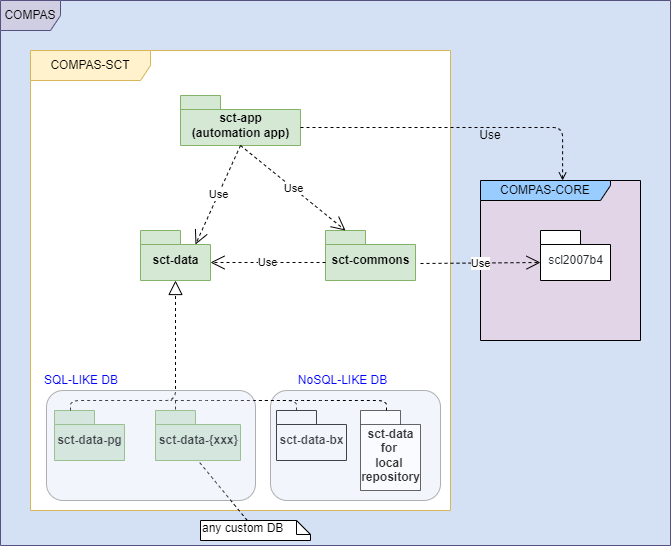

The diagram above was exported from draw.io. Its source (the exported page's mxGraphModel, read from the mxfile embedded in the PNG):
<mxGraphModel dx="1038" dy="547" grid="1" gridSize="10" guides="1" tooltips="1" connect="1" arrows="1" fold="1" page="1" pageScale="1" pageWidth="827" pageHeight="1169" math="0" shadow="0">
  <root>
    <mxCell id="0" />
    <mxCell id="1" parent="0" />
    <mxCell id="mlE7LE_FIp_m5NRGwoGI-30" value="COMPAS" style="shape=umlFrame;whiteSpace=wrap;html=1;fillColor=#d0cee2;strokeColor=#56517e;swimlaneFillColor=#D4E1F5;" parent="1" vertex="1">
      <mxGeometry x="140" y="40" width="670" height="545" as="geometry" />
    </mxCell>
    <mxCell id="mlE7LE_FIp_m5NRGwoGI-31" value="COMPAS-SCT" style="shape=umlFrame;whiteSpace=wrap;html=1;width=120;height=30;fillColor=#fff2cc;strokeColor=#d6b656;swimlaneFillColor=#ffffff;" parent="1" vertex="1">
      <mxGeometry x="170" y="90" width="420" height="460" as="geometry" />
    </mxCell>
    <mxCell id="mlE7LE_FIp_m5NRGwoGI-32" value="COMPAS-CORE" style="shape=umlFrame;whiteSpace=wrap;html=1;width=130;height=20;swimlaneFillColor=#E1D5E7;fillColor=#99CCFF;" parent="1" vertex="1">
      <mxGeometry x="620" y="220" width="160" height="160" as="geometry" />
    </mxCell>
    <mxCell id="mlE7LE_FIp_m5NRGwoGI-33" value="sct-commons" style="shape=folder;fontStyle=1;spacingTop=10;tabWidth=40;tabHeight=14;tabPosition=left;html=1;fillColor=#d5e8d4;strokeColor=#82b366;" parent="1" vertex="1">
      <mxGeometry x="465" y="270" width="90" height="50" as="geometry" />
    </mxCell>
    <mxCell id="mlE7LE_FIp_m5NRGwoGI-34" value="sct-data" style="shape=folder;fontStyle=1;spacingTop=10;tabWidth=40;tabHeight=14;tabPosition=left;html=1;fillColor=#d5e8d4;strokeColor=#82b366;" parent="1" vertex="1">
      <mxGeometry x="280" y="270" width="70" height="50" as="geometry" />
    </mxCell>
    <mxCell id="mlE7LE_FIp_m5NRGwoGI-35" value="sct-data-pg" style="shape=folder;fontStyle=1;spacingTop=10;tabWidth=40;tabHeight=14;tabPosition=left;html=1;fillColor=#d5e8d4;strokeColor=#82b366;" parent="1" vertex="1">
      <mxGeometry x="194" y="450" width="70" height="50" as="geometry" />
    </mxCell>
    <mxCell id="mlE7LE_FIp_m5NRGwoGI-36" value="sct-data-bx" style="shape=folder;fontStyle=1;spacingTop=10;tabWidth=40;tabHeight=14;tabPosition=left;html=1;" parent="1" vertex="1">
      <mxGeometry x="416" y="450" width="70" height="50" as="geometry" />
    </mxCell>
    <mxCell id="mlE7LE_FIp_m5NRGwoGI-38" value="sct-app&lt;br&gt;(automation app)" style="shape=folder;fontStyle=1;spacingTop=10;tabWidth=40;tabHeight=14;tabPosition=left;html=1;fillColor=#d5e8d4;strokeColor=#82b366;" parent="1" vertex="1">
      <mxGeometry x="320" y="135" width="120" height="50" as="geometry" />
    </mxCell>
    <mxCell id="mlE7LE_FIp_m5NRGwoGI-40" value="Use" style="endArrow=open;endSize=12;dashed=1;html=1;exitX=0.5;exitY=1;exitDx=0;exitDy=0;exitPerimeter=0;entryX=0;entryY=0;entryDx=20;entryDy=0;entryPerimeter=0;" parent="1" source="mlE7LE_FIp_m5NRGwoGI-38" target="mlE7LE_FIp_m5NRGwoGI-33" edge="1">
      <mxGeometry width="160" relative="1" as="geometry">
        <mxPoint x="140" y="620" as="sourcePoint" />
        <mxPoint x="300" y="620" as="targetPoint" />
      </mxGeometry>
    </mxCell>
    <mxCell id="mlE7LE_FIp_m5NRGwoGI-41" value="Use" style="endArrow=open;endSize=12;dashed=1;html=1;exitX=0.5;exitY=1;exitDx=0;exitDy=0;exitPerimeter=0;entryX=0;entryY=0;entryDx=55;entryDy=14;entryPerimeter=0;" parent="1" source="mlE7LE_FIp_m5NRGwoGI-38" target="mlE7LE_FIp_m5NRGwoGI-34" edge="1">
      <mxGeometry width="160" relative="1" as="geometry">
        <mxPoint x="140" y="620" as="sourcePoint" />
        <mxPoint x="336.5" y="182" as="targetPoint" />
      </mxGeometry>
    </mxCell>
    <mxCell id="mlE7LE_FIp_m5NRGwoGI-42" value="" style="endArrow=block;dashed=1;endFill=0;endSize=12;html=1;entryX=0.5;entryY=1;entryDx=0;entryDy=0;entryPerimeter=0;edgeStyle=orthogonalEdgeStyle;" parent="1" target="mlE7LE_FIp_m5NRGwoGI-34" edge="1">
      <mxGeometry width="160" relative="1" as="geometry">
        <mxPoint x="210" y="450" as="sourcePoint" />
        <mxPoint x="300" y="620" as="targetPoint" />
        <Array as="points">
          <mxPoint x="210" y="450" />
          <mxPoint x="210" y="440" />
          <mxPoint x="315" y="440" />
        </Array>
      </mxGeometry>
    </mxCell>
    <mxCell id="mlE7LE_FIp_m5NRGwoGI-43" value="" style="endArrow=none;dashed=1;html=1;exitX=0;exitY=0;exitDx=20;exitDy=0;exitPerimeter=0;" parent="1" source="mlE7LE_FIp_m5NRGwoGI-36" edge="1">
      <mxGeometry width="50" height="50" relative="1" as="geometry">
        <mxPoint x="140" y="670" as="sourcePoint" />
        <mxPoint x="310" y="440" as="targetPoint" />
        <Array as="points">
          <mxPoint x="436" y="440" />
          <mxPoint x="370" y="440" />
          <mxPoint x="350" y="440" />
        </Array>
      </mxGeometry>
    </mxCell>
    <mxCell id="mlE7LE_FIp_m5NRGwoGI-44" value="&lt;font color=&quot;#24292e&quot; size=&quot;1&quot;&gt;&lt;span style=&quot;font-weight: 400 ; white-space: normal ; font-size: 12px&quot;&gt;scl2007b4&lt;/span&gt;&lt;/font&gt;" style="shape=folder;fontStyle=1;spacingTop=10;tabWidth=40;tabHeight=14;tabPosition=left;html=1;" parent="1" vertex="1">
      <mxGeometry x="680" y="270" width="70" height="50" as="geometry" />
    </mxCell>
    <mxCell id="mlE7LE_FIp_m5NRGwoGI-45" value="Use" style="endArrow=open;endSize=12;dashed=1;html=1;entryX=0;entryY=0;entryDx=0;entryDy=32;entryPerimeter=0;" parent="1" target="mlE7LE_FIp_m5NRGwoGI-44" edge="1">
      <mxGeometry width="160" relative="1" as="geometry">
        <mxPoint x="560" y="303" as="sourcePoint" />
        <mxPoint x="300" y="610" as="targetPoint" />
      </mxGeometry>
    </mxCell>
    <mxCell id="mlE7LE_FIp_m5NRGwoGI-46" value="sct-data-{xxx}" style="shape=folder;fontStyle=1;spacingTop=10;tabWidth=40;tabHeight=14;tabPosition=left;html=1;fillColor=#d5e8d4;strokeColor=#82b366;" parent="1" vertex="1">
      <mxGeometry x="295" y="450" width="85" height="50" as="geometry" />
    </mxCell>
    <mxCell id="mlE7LE_FIp_m5NRGwoGI-47" value="" style="endArrow=none;dashed=1;html=1;entryX=0;entryY=0;entryDx=20;entryDy=0;entryPerimeter=0;" parent="1" target="mlE7LE_FIp_m5NRGwoGI-46" edge="1">
      <mxGeometry width="50" height="50" relative="1" as="geometry">
        <mxPoint x="315" y="440" as="sourcePoint" />
        <mxPoint x="190" y="610" as="targetPoint" />
      </mxGeometry>
    </mxCell>
    <mxCell id="mlE7LE_FIp_m5NRGwoGI-48" value="any custom DB" style="shape=note;whiteSpace=wrap;html=1;size=14;verticalAlign=top;align=left;spacingTop=-6;" parent="1" vertex="1">
      <mxGeometry x="340" y="560" width="110" height="20" as="geometry" />
    </mxCell>
    <mxCell id="mlE7LE_FIp_m5NRGwoGI-49" value="" style="endArrow=none;dashed=1;html=1;entryX=0.5;entryY=1;entryDx=0;entryDy=0;entryPerimeter=0;" parent="1" source="mlE7LE_FIp_m5NRGwoGI-48" target="mlE7LE_FIp_m5NRGwoGI-46" edge="1">
      <mxGeometry width="50" height="50" relative="1" as="geometry">
        <mxPoint x="140" y="660" as="sourcePoint" />
        <mxPoint x="190" y="610" as="targetPoint" />
      </mxGeometry>
    </mxCell>
    <mxCell id="mlE7LE_FIp_m5NRGwoGI-51" value="Use" style="endArrow=open;endSize=12;dashed=1;html=1;exitX=0;exitY=0;exitDx=0;exitDy=32;exitPerimeter=0;entryX=0;entryY=0;entryDx=70;entryDy=32;entryPerimeter=0;" parent="1" source="mlE7LE_FIp_m5NRGwoGI-33" target="mlE7LE_FIp_m5NRGwoGI-34" edge="1">
      <mxGeometry width="160" relative="1" as="geometry">
        <mxPoint x="579" y="307" as="sourcePoint" />
        <mxPoint x="700" y="402" as="targetPoint" />
      </mxGeometry>
    </mxCell>
    <mxCell id="mlE7LE_FIp_m5NRGwoGI-53" value="" style="endArrow=open;dashed=1;html=1;exitX=0;exitY=0;exitDx=120;exitDy=32;exitPerimeter=0;entryX=0.513;entryY=0;entryDx=0;entryDy=0;entryPerimeter=0;edgeStyle=orthogonalEdgeStyle;endFill=0;" parent="1" source="mlE7LE_FIp_m5NRGwoGI-38" target="mlE7LE_FIp_m5NRGwoGI-32" edge="1">
      <mxGeometry width="50" height="50" relative="1" as="geometry">
        <mxPoint x="140" y="660" as="sourcePoint" />
        <mxPoint x="700" y="182" as="targetPoint" />
      </mxGeometry>
    </mxCell>
    <mxCell id="mlE7LE_FIp_m5NRGwoGI-54" value="Use" style="text;html=1;strokeColor=none;fillColor=none;align=center;verticalAlign=middle;whiteSpace=wrap;rounded=0;" parent="1" vertex="1">
      <mxGeometry x="610" y="165" width="40" height="20" as="geometry" />
    </mxCell>
    <mxCell id="mlE7LE_FIp_m5NRGwoGI-55" value="" style="rounded=1;whiteSpace=wrap;html=1;opacity=30;fillColor=#D4E1F5;" parent="1" vertex="1">
      <mxGeometry x="186" y="430" width="209" height="110" as="geometry" />
    </mxCell>
    <mxCell id="mlE7LE_FIp_m5NRGwoGI-56" value="" style="rounded=1;whiteSpace=wrap;html=1;opacity=30;fillColor=#D4E1F5;" parent="1" vertex="1">
      <mxGeometry x="410" y="430" width="170" height="110" as="geometry" />
    </mxCell>
    <mxCell id="mlE7LE_FIp_m5NRGwoGI-57" value="&lt;font color=&quot;#0000ff&quot;&gt;SQL-LIKE DB&lt;/font&gt;" style="text;html=1;strokeColor=none;fillColor=none;align=center;verticalAlign=middle;whiteSpace=wrap;rounded=0;opacity=50;" parent="1" vertex="1">
      <mxGeometry x="182" y="410" width="78" height="20" as="geometry" />
    </mxCell>
    <mxCell id="mlE7LE_FIp_m5NRGwoGI-58" value="&lt;font color=&quot;#0000ff&quot;&gt;NoSQL-LIKE DB&lt;/font&gt;" style="text;html=1;strokeColor=none;fillColor=none;align=center;verticalAlign=middle;whiteSpace=wrap;rounded=0;opacity=50;" parent="1" vertex="1">
      <mxGeometry x="425" y="410" width="115" height="20" as="geometry" />
    </mxCell>
    <mxCell id="GKw_KUd9z5y2VqydWKYF-1" value="&lt;font color=&quot;#333333&quot;&gt;sct-data&lt;br&gt;for&amp;nbsp;&lt;br&gt;local &lt;br&gt;repository&lt;/font&gt;" style="shape=folder;fontStyle=1;spacingTop=10;tabWidth=40;tabHeight=14;tabPosition=left;html=1;opacity=60;" parent="1" vertex="1">
      <mxGeometry x="500" y="450" width="60" height="80" as="geometry" />
    </mxCell>
    <mxCell id="GKw_KUd9z5y2VqydWKYF-3" value="" style="endArrow=none;dashed=1;html=1;exitX=0;exitY=0;exitDx=20;exitDy=0;exitPerimeter=0;" parent="1" edge="1">
      <mxGeometry width="50" height="50" relative="1" as="geometry">
        <mxPoint x="526" y="450" as="sourcePoint" />
        <mxPoint x="400" y="440" as="targetPoint" />
        <Array as="points">
          <mxPoint x="526" y="440" />
          <mxPoint x="460" y="440" />
          <mxPoint x="440" y="440" />
        </Array>
      </mxGeometry>
    </mxCell>
  </root>
</mxGraphModel>